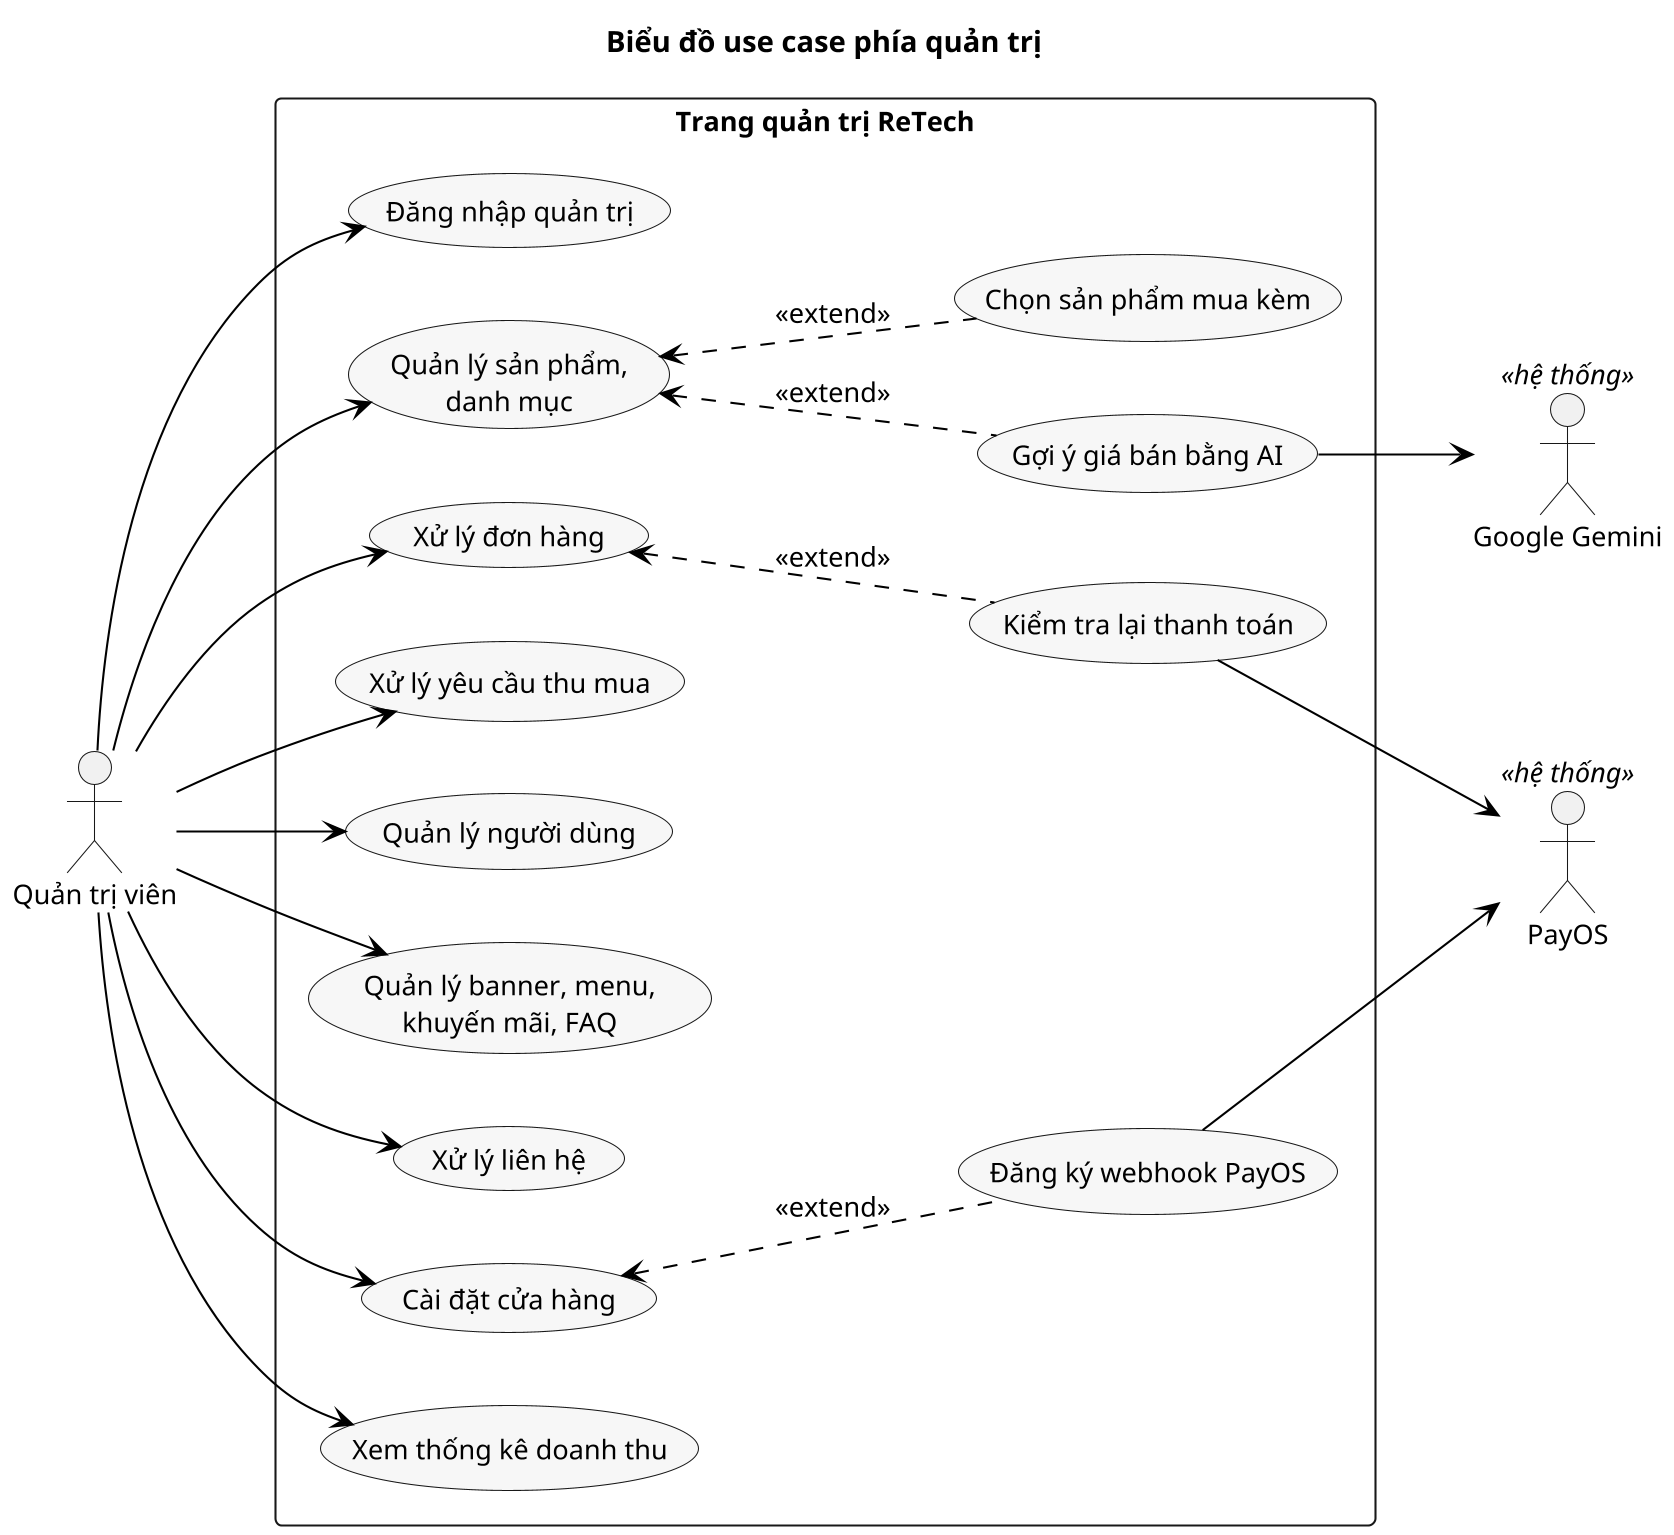

The diagram above was rendered by PlantUML. Its source (embedded in the PNG):
@startuml
skinparamlocked dpi 200
!include _style.iuml
left to right direction
skinparam packageStyle rectangle
skinparam usecaseBackgroundColor #F7F7F7
title Biểu đồ use case phía quản trị

actor "Quản trị viên" as Admin
actor "PayOS" as PayOS <<hệ thống>>
actor "Google Gemini" as Gemini <<hệ thống>>

rectangle "Trang quản trị ReTech" {
  usecase "Đăng nhập quản trị" as UA0
  usecase "Quản lý sản phẩm,\ndanh mục" as UA1
  usecase "Gợi ý giá bán bằng AI" as UA1a
  usecase "Chọn sản phẩm mua kèm" as UA1b
  usecase "Xử lý đơn hàng" as UA2
  usecase "Kiểm tra lại thanh toán" as UA2a
  usecase "Xử lý yêu cầu thu mua" as UA3
  usecase "Quản lý người dùng" as UA4
  usecase "Quản lý banner, menu,\nkhuyến mãi, FAQ" as UA5
  usecase "Xử lý liên hệ" as UA6
  usecase "Cài đặt cửa hàng" as UA7
  usecase "Đăng ký webhook PayOS" as UA7a
  usecase "Xem thống kê doanh thu" as UA8
}

Admin --> UA0
Admin --> UA1
Admin --> UA2
Admin --> UA3
Admin --> UA4
Admin --> UA5
Admin --> UA6
Admin --> UA7
Admin --> UA8
UA1 <.. UA1a : <<extend>>
UA1 <.. UA1b : <<extend>>
UA2 <.. UA2a : <<extend>>
UA7 <.. UA7a : <<extend>>
UA1a --> Gemini
UA2a --> PayOS
UA7a --> PayOS
@enduml